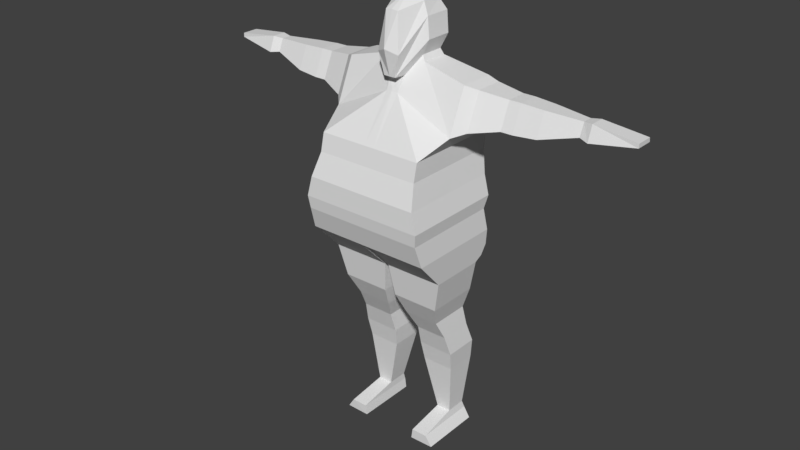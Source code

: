 # Source: Rikishi_v3_wip.blend  (saved by Blender 2.79.0; exported with 4.5.12 LTS)
import bpy
from mathutils import Matrix  # noqa: F401  (used for matrix-valued properties, if any)

bpy.ops.wm.read_factory_settings(use_empty=True)
scene = bpy.context.scene
scene.name = 'Scene'

# ---- collections
col_collection_1 = bpy.data.collections.new('Collection 1'); scene.collection.children.link(col_collection_1)

# ---- world
world_world = bpy.data.worlds.new('World'); scene.world = world_world
world_world.color = (0.05088, 0.05088, 0.05088)
world_world.use_sun_shadow = False
world_world.sun_shadow_jitter_overblur = 0.0
world_world.cycles.sampling_method = 'MANUAL'

# ---- meshes
me_cube_001 = bpy.data.meshes.new('Cube.001')
me_cube_001.from_pydata([(0.5401, -0.5893, 0.9672), (0.6423, -0.08279, 1.545), (0.5401, 0.3991, 0.9672), (0.6423, 0.2708, 1.545), (0.0, 0.3991, 0.9672), (0.0, 0.1864, 1.66), (0.0, -0.5893, 0.9672), (0.0, 0.2018, 1.86), (0.5401, -0.6304, 0.7898), (0.5401, 0.3833, 0.7898), (0.0, 0.3833, 0.7898), (0.0, -0.6304, 0.7898), (0.5875, -0.7177, 0.5591), (0.5875, 0.3456, 0.5591), (0.0, 0.3456, 0.5591), (0.0, -0.7177, 0.5591), (0.6377, -0.7262, 0.3551), (0.6377, 0.3466, 0.3551), (0.0, 0.3466, 0.3551), (0.0, -0.7262, 0.3551), (0.6213, -0.7108, 0.228), (0.6213, 0.3029, 0.228), (0.0, 0.3029, 0.2279), (0.0, -0.7108, 0.2279), (0.6419, -0.6406, 0.00209), (0.6419, 0.3421, 0.00209), (0.0, 0.3421, 0.00207), (0.0, -0.6406, 0.00207), (0.6168, -0.3566, -0.3022), (0.6168, 0.2126, -0.3022), (0.0, 0.2339, -0.2279), (0.0, -0.3566, -0.2279), (0.214, 0.1864, 1.661), (0.05401, -0.5893, 0.9672), (0.05401, 0.3991, 0.9672), (0.214, -0.08279, 1.661), (0.05401, -0.6304, 0.7898), (0.05401, 0.3833, 0.7898), (0.05875, -0.7177, 0.5591), (0.05875, 0.3456, 0.5591), (0.06377, -0.7262, 0.3551), (0.06377, 0.3466, 0.3551), (0.06213, -0.7108, 0.228), (0.06213, 0.3029, 0.228), (0.06419, -0.6406, 0.002072), (0.06419, 0.3421, 0.002072), (0.02025, -0.3566, -0.3022), (0.02025, 0.2126, -0.3022), (0.5433, -0.3104, -0.6283), (0.5433, 0.2331, -0.6283), (0.06235, -0.3104, -0.6283), (0.06235, 0.2331, -0.6283), (0.4756, -0.2022, -0.848), (0.4756, 0.2177, -0.848), (0.1116, -0.2022, -0.848), (0.1116, 0.2177, -0.848), (0.5023, -0.09749, -1.049), (0.5023, 0.2502, -1.049), (0.1753, -0.09749, -1.049), (0.1753, 0.2502, -1.049), (0.531, -0.03588, -1.261), (0.531, 0.3187, -1.261), (0.163, -0.03588, -1.261), (0.163, 0.3187, -1.261), (0.5105, 0.003132, -1.456), (0.5105, 0.3289, -1.456), (0.1815, 0.003133, -1.456), (0.1815, 0.3289, -1.456), (0.4602, 0.06318, -2.012), (0.4602, 0.2742, -2.012), (0.3109, 0.06318, -2.012), (0.3109, 0.2742, -2.012), (0.4757, -0.3414, -2.085), (0.4757, 0.2964, -2.085), (0.3109, -0.3414, -2.085), (0.3109, 0.2964, -2.085), (0.5437, -0.3373, -2.189), (0.5437, 0.2945, -2.189), (0.2966, -0.3414, -2.189), (0.2966, 0.2964, -2.189), (0.0, -0.493, -0.1174), (0.0, -0.3983, -0.1941), (0.6205, -0.3983, -0.2574), (0.6288, -0.493, -0.156), (0.6288, 0.3462, -0.156), (0.6205, 0.2911, -0.2574), (0.0, 0.2582, -0.1941), (0.0, 0.3133, -0.1174), (0.04136, 0.3462, -0.156), (0.02671, 0.2911, -0.2575), (0.04136, -0.493, -0.156), (0.02671, -0.3983, -0.2575), (0.6429, 0.3528, 1.115), (0.6429, -0.2732, 1.115), (0.0, -0.2732, 1.4), (0.0, 0.3528, 1.4), (0.06039, -0.2732, 1.392), (0.06039, 0.3528, 1.392), (0.7451, 0.2773, 1.505), (0.7451, -0.01046, 1.505), (0.7457, 0.3441, 1.155), (0.7457, -0.1654, 1.155), (1.017, 0.2629, 1.465), (1.017, 0.05354, 1.465), (1.018, 0.3115, 1.21), (1.018, -0.0592, 1.21), (1.137, 0.2629, 1.465), (1.137, 0.05354, 1.465), (1.138, 0.3115, 1.21), (1.138, -0.0592, 1.21), (1.363, 0.2509, 1.453), (1.363, 0.06238, 1.453), (1.363, 0.2946, 1.223), (1.363, -0.03913, 1.223), (1.721, 0.2009, 1.435), (1.721, 0.09908, 1.435), (1.721, 0.2245, 1.311), (1.721, 0.04426, 1.311), (1.815, 0.2139, 1.448), (1.815, 0.06827, 1.448), (1.815, 0.2427, 1.297), (1.815, 0.01004, 1.297), (2.244, 0.2356, 1.394), (2.244, 0.06632, 1.394), (2.244, 0.2405, 1.353), (2.244, 0.06414, 1.353), (0.1616, -0.03645, 2.183), (0.0, -0.03645, 2.259), (0.0, 0.1694, 2.246), (0.1616, 0.1694, 2.169), (0.0, -0.2713, 2.131), (0.06447, -0.2713, 2.124), (0.0, 0.2173, 2.06), (0.2167, -0.0519, 2.06), (0.245, -0.06735, 1.86), (0.2167, 0.2173, 2.06), (0.245, 0.2018, 1.86), (0.06175, -0.3039, 1.539), (0.113, -0.3219, 1.754), (0.0, -0.3775, 1.804), (0.0, -0.3039, 1.538), (0.179, -0.0661, 1.714), (0.0, 0.1789, 1.713), (0.179, 0.1789, 1.714), (0.0, -0.1937, 1.533), (0.07835, -0.1937, 1.537)], [], [(97, 32, 3, 92), (1, 93, 101, 99), (34, 2, 9, 37), (133, 135, 129, 126), (135, 132, 128, 129), (36, 11, 15, 38), (2, 0, 8, 9), (33, 6, 11, 36), (13, 12, 16, 17), (37, 9, 13, 39), (9, 8, 12, 13), (41, 17, 21, 43), (38, 15, 19, 40), (39, 13, 17, 41), (43, 21, 25, 45), (17, 16, 20, 21), (40, 19, 23, 42), (91, 81, 31, 46), (21, 20, 24, 25), (42, 23, 27, 44), (29, 28, 48, 49), (89, 85, 29, 47), (85, 82, 28, 29), (86, 89, 47, 30), (30, 47, 46, 31), (20, 42, 44, 24), (82, 91, 46, 28), (16, 40, 42, 20), (22, 43, 45, 26), (14, 39, 41, 18), (12, 38, 40, 16), (18, 41, 43, 22), (10, 37, 39, 14), (0, 33, 36, 8), (8, 36, 38, 12), (93, 1, 35, 96), (3, 32, 35, 1), (4, 34, 37, 10), (95, 5, 32, 97), (51, 49, 53, 55), (46, 47, 51, 50), (28, 46, 50, 48), (47, 29, 49, 51), (55, 53, 57, 59), (49, 48, 52, 53), (50, 51, 55, 54), (48, 50, 54, 52), (58, 59, 63, 62), (53, 52, 56, 57), (54, 55, 59, 58), (52, 54, 58, 56), (63, 61, 65, 67), (56, 58, 62, 60), (59, 57, 61, 63), (57, 56, 60, 61), (65, 64, 68, 69), (61, 60, 64, 65), (62, 63, 67, 66), (60, 62, 66, 64), (70, 71, 75, 74), (66, 67, 71, 70), (64, 66, 70, 68), (67, 65, 69, 71), (75, 73, 77, 79), (68, 70, 74, 72), (71, 69, 73, 75), (69, 68, 72, 73), (79, 77, 76, 78), (73, 72, 76, 77), (74, 75, 79, 78), (72, 74, 78, 76), (24, 44, 90, 83), (83, 90, 91, 82), (26, 45, 88, 87), (87, 88, 89, 86), (25, 24, 83, 84), (84, 83, 82, 85), (45, 25, 84, 88), (88, 84, 85, 89), (44, 27, 80, 90), (90, 80, 81, 91), (4, 95, 97, 34), (0, 93, 96, 33), (33, 96, 94, 6), (2, 92, 93, 0), (34, 97, 92, 2), (100, 98, 102, 104), (92, 3, 98, 100), (93, 92, 100, 101), (3, 1, 99, 98), (103, 105, 109, 107), (99, 101, 105, 103), (98, 99, 103, 102), (101, 100, 104, 105), (109, 108, 112, 113), (102, 103, 107, 106), (105, 104, 108, 109), (104, 102, 106, 108), (111, 113, 117, 115), (108, 106, 110, 112), (107, 109, 113, 111), (106, 107, 111, 110), (115, 117, 121, 119), (110, 111, 115, 114), (113, 112, 116, 117), (112, 110, 114, 116), (121, 120, 124, 125), (114, 115, 119, 118), (117, 116, 120, 121), (116, 114, 118, 120), (124, 122, 123, 125), (120, 118, 122, 124), (119, 121, 125, 123), (118, 119, 123, 122), (129, 128, 127, 126), (131, 126, 127, 130), (139, 138, 131, 130), (138, 133, 126, 131), (145, 141, 134, 137), (137, 134, 133, 138), (144, 145, 137, 140), (140, 137, 138, 139), (143, 142, 7, 136), (136, 7, 132, 135), (141, 143, 136, 134), (134, 136, 135, 133), (35, 32, 143, 141), (32, 5, 142, 143), (94, 96, 145, 144), (96, 35, 141, 145)])
me_cube_001.use_remesh_preserve_volume = False
me_cube_001.use_remesh_preserve_attributes = False
me_cube_001.use_mirror_vertex_groups = False
me_cube_001.update()

# ---- objects
ob_cube = bpy.data.objects.new('Cube', me_cube_001)

# ---- transforms, parenting, visibility, modifiers, constraints
ob_cube.location = (-0.0005518, 0.0002136, 0.000421)
ob_cube.lineart.crease_threshold = 0.0
_m = ob_cube.modifiers.new('Mirror', 'MIRROR')
_m.use_clip = True

# ---- collection membership
col_collection_1.objects.link(ob_cube)

# ---- scene / render settings (as saved in the file)
scene.frame_start = 1; scene.frame_end = 250; scene.frame_set(1)
scene.render.engine = 'BLENDER_EEVEE_NEXT'
scene.render.resolution_percentage = 50
scene.render.dither_intensity = 0.0
scene.cycles.use_denoising = False
scene.cycles.samples = 128
scene.cycles.sampling_pattern = 'TABULATED_SOBOL'
scene.cycles.use_adaptive_sampling = False
scene.cycles.use_light_tree = False
scene.cycles.blur_glossy = 0.0
scene.cycles.sample_clamp_indirect = 0.0
scene.view_settings.view_transform = 'Standard'
bpy.context.view_layer.update()

# ---- added for rendering (the .blend has no active camera and no usable light): camera, sun
cam_auto = bpy.data.cameras.new('AutoCamera')
cam_auto.lens = 50.0
cam_auto.sensor_width = 36.0
cam_auto.clip_end = 1000.0
ob_auto_camera = bpy.data.objects.new('AutoCamera', cam_auto)
scene.collection.objects.link(ob_auto_camera)
ob_auto_camera.location = (5.93879, -7.29054, 4.78692)
ob_auto_camera.rotation_euler = (1.09748, -7.21219e-08, 0.694738)
scene.camera = ob_auto_camera
light_auto_sun = bpy.data.lights.new('AutoSun', 'SUN')
light_auto_sun.energy = 3.0
light_auto_sun.angle = 0.0523599
ob_auto_sun = bpy.data.objects.new('AutoSun', light_auto_sun)
scene.collection.objects.link(ob_auto_sun)
ob_auto_sun.rotation_euler = (0.872665, 0.174533, 0.523599)
bpy.context.view_layer.update()
